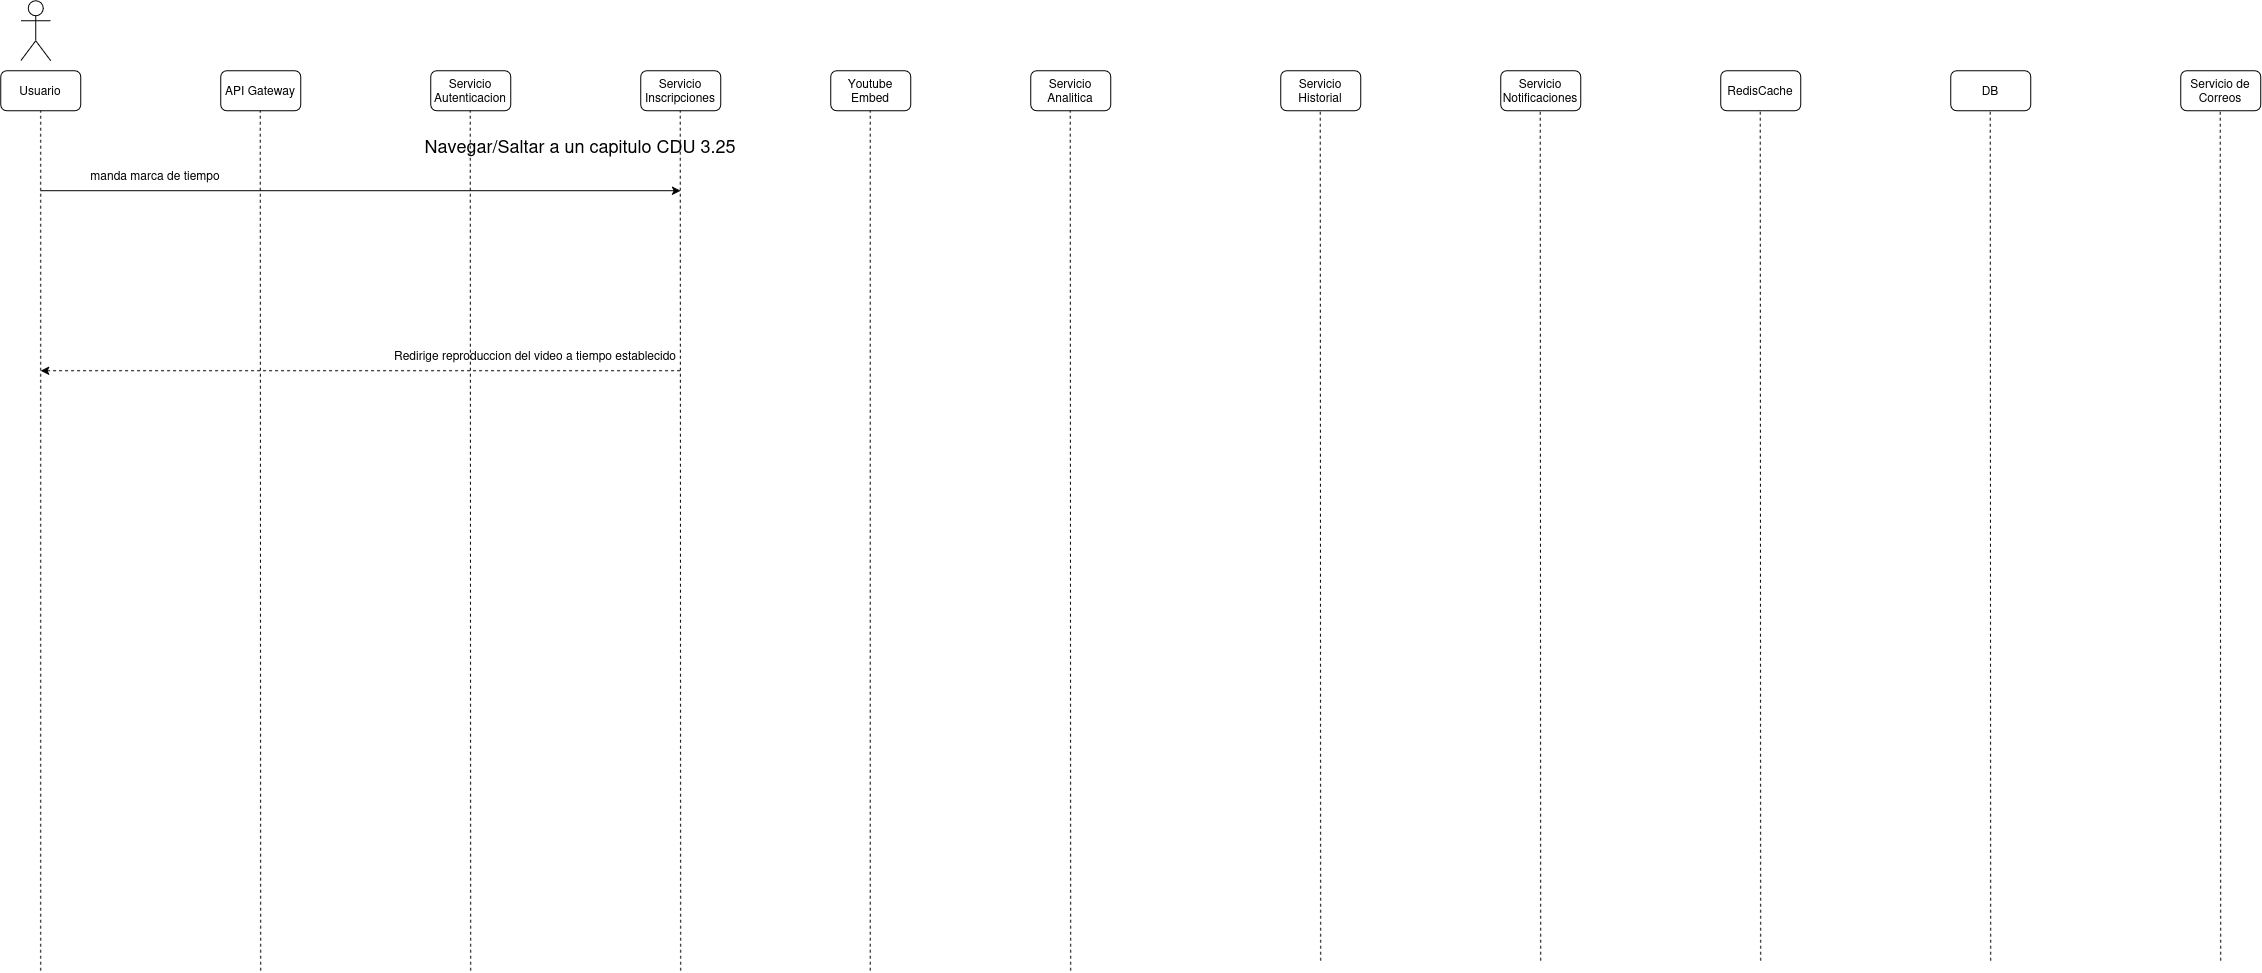

The diagram above was exported from draw.io. Its source (the exported page's mxGraphModel, read from the mxfile embedded in the PNG):
<mxGraphModel dx="2260" dy="1325" grid="1" gridSize="10" guides="1" tooltips="1" connect="1" arrows="1" fold="1" page="1" pageScale="1" pageWidth="850" pageHeight="1100" math="0" shadow="0">
  <root>
    <mxCell id="L4Kdt3qrlpRUeI-8B-_3-0" />
    <mxCell id="L4Kdt3qrlpRUeI-8B-_3-1" parent="L4Kdt3qrlpRUeI-8B-_3-0" />
    <mxCell id="L4Kdt3qrlpRUeI-8B-_3-2" parent="L4Kdt3qrlpRUeI-8B-_3-1" style="shape=umlActor;verticalLabelPosition=bottom;verticalAlign=top;html=1;outlineConnect=0;" value="" vertex="1">
      <mxGeometry height="60" width="30" x="60" y="30" as="geometry" />
    </mxCell>
    <mxCell id="L4Kdt3qrlpRUeI-8B-_3-3" parent="L4Kdt3qrlpRUeI-8B-_3-1" style="rounded=1;whiteSpace=wrap;html=1;" value="Usuario" vertex="1">
      <mxGeometry height="40" width="80" x="40" y="100" as="geometry" />
    </mxCell>
    <mxCell id="L4Kdt3qrlpRUeI-8B-_3-4" parent="L4Kdt3qrlpRUeI-8B-_3-1" style="rounded=1;whiteSpace=wrap;html=1;" value="API Gateway" vertex="1">
      <mxGeometry height="40" width="80" x="260" y="100" as="geometry" />
    </mxCell>
    <mxCell id="L4Kdt3qrlpRUeI-8B-_3-5" parent="L4Kdt3qrlpRUeI-8B-_3-1" style="rounded=1;whiteSpace=wrap;html=1;" value="Servicio Autenticacion" vertex="1">
      <mxGeometry height="40" width="80" x="470" y="100" as="geometry" />
    </mxCell>
    <mxCell id="L4Kdt3qrlpRUeI-8B-_3-6" parent="L4Kdt3qrlpRUeI-8B-_3-1" style="rounded=1;whiteSpace=wrap;html=1;" value="Servicio Inscripciones" vertex="1">
      <mxGeometry height="40" width="80" x="680" y="100" as="geometry" />
    </mxCell>
    <mxCell id="L4Kdt3qrlpRUeI-8B-_3-7" parent="L4Kdt3qrlpRUeI-8B-_3-1" style="rounded=1;whiteSpace=wrap;html=1;" value="Youtube Embed" vertex="1">
      <mxGeometry height="40" width="80" x="870" y="100" as="geometry" />
    </mxCell>
    <mxCell id="L4Kdt3qrlpRUeI-8B-_3-8" parent="L4Kdt3qrlpRUeI-8B-_3-1" style="rounded=1;whiteSpace=wrap;html=1;" value="Servicio Analitica" vertex="1">
      <mxGeometry height="40" width="80" x="1070" y="100" as="geometry" />
    </mxCell>
    <mxCell id="L4Kdt3qrlpRUeI-8B-_3-9" parent="L4Kdt3qrlpRUeI-8B-_3-1" style="rounded=1;whiteSpace=wrap;html=1;" value="RedisCache" vertex="1">
      <mxGeometry height="40" width="80" x="1760" y="100" as="geometry" />
    </mxCell>
    <mxCell id="L4Kdt3qrlpRUeI-8B-_3-10" parent="L4Kdt3qrlpRUeI-8B-_3-1" style="rounded=1;whiteSpace=wrap;html=1;" value="Servicio Notificaciones" vertex="1">
      <mxGeometry height="40" width="80" x="1540" y="100" as="geometry" />
    </mxCell>
    <mxCell id="L4Kdt3qrlpRUeI-8B-_3-11" parent="L4Kdt3qrlpRUeI-8B-_3-1" style="rounded=1;whiteSpace=wrap;html=1;" value="Servicio Historial" vertex="1">
      <mxGeometry height="40" width="80" x="1320" y="100" as="geometry" />
    </mxCell>
    <mxCell id="L4Kdt3qrlpRUeI-8B-_3-12" parent="L4Kdt3qrlpRUeI-8B-_3-1" style="rounded=1;whiteSpace=wrap;html=1;" value="DB" vertex="1">
      <mxGeometry height="40" width="80" x="1990" y="100" as="geometry" />
    </mxCell>
    <mxCell id="L4Kdt3qrlpRUeI-8B-_3-13" parent="L4Kdt3qrlpRUeI-8B-_3-1" style="rounded=1;whiteSpace=wrap;html=1;" value="Servicio de Correos" vertex="1">
      <mxGeometry height="40" width="80" x="2220" y="100" as="geometry" />
    </mxCell>
    <mxCell id="L4Kdt3qrlpRUeI-8B-_3-14" edge="1" parent="L4Kdt3qrlpRUeI-8B-_3-1" style="endArrow=classic;html=1;rounded=0;" value="">
      <mxGeometry height="50" relative="1" width="50" as="geometry">
        <mxPoint x="80" y="220" as="sourcePoint" />
        <mxPoint x="720" y="220" as="targetPoint" />
      </mxGeometry>
    </mxCell>
    <mxCell id="L4Kdt3qrlpRUeI-8B-_3-15" parent="L4Kdt3qrlpRUeI-8B-_3-1" style="text;html=1;whiteSpace=wrap;strokeColor=none;fillColor=none;align=center;verticalAlign=middle;rounded=0;" value="&lt;div&gt;&lt;span style=&quot;font-size: 18px;&quot;&gt;Navegar/Saltar a un capitulo CDU 3.25&lt;/span&gt;&lt;/div&gt;" vertex="1">
      <mxGeometry height="30" width="420" x="410" y="160" as="geometry" />
    </mxCell>
    <mxCell id="L4Kdt3qrlpRUeI-8B-_3-16" parent="L4Kdt3qrlpRUeI-8B-_3-1" style="text;html=1;whiteSpace=wrap;strokeColor=none;fillColor=none;align=center;verticalAlign=middle;rounded=0;" value="manda marca de tiempo" vertex="1">
      <mxGeometry height="30" width="190" x="100" y="190" as="geometry" />
    </mxCell>
    <mxCell id="L4Kdt3qrlpRUeI-8B-_3-17" edge="1" parent="L4Kdt3qrlpRUeI-8B-_3-1" style="endArrow=none;dashed=1;html=1;rounded=0;entryX=0.5;entryY=1;entryDx=0;entryDy=0;" target="L4Kdt3qrlpRUeI-8B-_3-3" value="">
      <mxGeometry height="50" relative="1" width="50" as="geometry">
        <mxPoint x="80" y="1000" as="sourcePoint" />
        <mxPoint x="550" y="210" as="targetPoint" />
      </mxGeometry>
    </mxCell>
    <mxCell id="L4Kdt3qrlpRUeI-8B-_3-18" edge="1" parent="L4Kdt3qrlpRUeI-8B-_3-1" style="endArrow=none;dashed=1;html=1;rounded=0;entryX=0.5;entryY=1;entryDx=0;entryDy=0;" value="">
      <mxGeometry height="50" relative="1" width="50" as="geometry">
        <mxPoint x="300" y="1000" as="sourcePoint" />
        <mxPoint x="299.5" y="140" as="targetPoint" />
      </mxGeometry>
    </mxCell>
    <mxCell id="L4Kdt3qrlpRUeI-8B-_3-19" edge="1" parent="L4Kdt3qrlpRUeI-8B-_3-1" style="endArrow=none;dashed=1;html=1;rounded=0;entryX=0.5;entryY=1;entryDx=0;entryDy=0;" value="">
      <mxGeometry height="50" relative="1" width="50" as="geometry">
        <mxPoint x="510" y="1000" as="sourcePoint" />
        <mxPoint x="509.5" y="140" as="targetPoint" />
      </mxGeometry>
    </mxCell>
    <mxCell id="L4Kdt3qrlpRUeI-8B-_3-20" edge="1" parent="L4Kdt3qrlpRUeI-8B-_3-1" style="endArrow=none;dashed=1;html=1;rounded=0;entryX=0.5;entryY=1;entryDx=0;entryDy=0;" value="">
      <mxGeometry height="50" relative="1" width="50" as="geometry">
        <mxPoint x="720" y="1000" as="sourcePoint" />
        <mxPoint x="719.5" y="140" as="targetPoint" />
      </mxGeometry>
    </mxCell>
    <mxCell id="L4Kdt3qrlpRUeI-8B-_3-21" edge="1" parent="L4Kdt3qrlpRUeI-8B-_3-1" style="endArrow=none;dashed=1;html=1;rounded=0;entryX=0.5;entryY=1;entryDx=0;entryDy=0;" value="">
      <mxGeometry height="50" relative="1" width="50" as="geometry">
        <mxPoint x="909.5" y="1000" as="sourcePoint" />
        <mxPoint x="909.5" y="140" as="targetPoint" />
      </mxGeometry>
    </mxCell>
    <mxCell id="L4Kdt3qrlpRUeI-8B-_3-22" edge="1" parent="L4Kdt3qrlpRUeI-8B-_3-1" style="endArrow=none;dashed=1;html=1;rounded=0;entryX=0.5;entryY=1;entryDx=0;entryDy=0;" value="">
      <mxGeometry height="50" relative="1" width="50" as="geometry">
        <mxPoint x="1110" y="1000" as="sourcePoint" />
        <mxPoint x="1109.5" y="140" as="targetPoint" />
      </mxGeometry>
    </mxCell>
    <mxCell id="L4Kdt3qrlpRUeI-8B-_3-23" edge="1" parent="L4Kdt3qrlpRUeI-8B-_3-1" style="endArrow=none;dashed=1;html=1;rounded=0;entryX=0.5;entryY=1;entryDx=0;entryDy=0;" value="">
      <mxGeometry height="50" relative="1" width="50" as="geometry">
        <mxPoint x="1360" y="990" as="sourcePoint" />
        <mxPoint x="1359.5" y="140" as="targetPoint" />
      </mxGeometry>
    </mxCell>
    <mxCell id="L4Kdt3qrlpRUeI-8B-_3-24" edge="1" parent="L4Kdt3qrlpRUeI-8B-_3-1" style="endArrow=none;dashed=1;html=1;rounded=0;entryX=0.5;entryY=1;entryDx=0;entryDy=0;" value="">
      <mxGeometry height="50" relative="1" width="50" as="geometry">
        <mxPoint x="1580" y="990" as="sourcePoint" />
        <mxPoint x="1579.5" y="140" as="targetPoint" />
      </mxGeometry>
    </mxCell>
    <mxCell id="L4Kdt3qrlpRUeI-8B-_3-25" edge="1" parent="L4Kdt3qrlpRUeI-8B-_3-1" style="endArrow=none;dashed=1;html=1;rounded=0;entryX=0.5;entryY=1;entryDx=0;entryDy=0;" value="">
      <mxGeometry height="50" relative="1" width="50" as="geometry">
        <mxPoint x="1800" y="990" as="sourcePoint" />
        <mxPoint x="1799.5" y="140" as="targetPoint" />
      </mxGeometry>
    </mxCell>
    <mxCell id="L4Kdt3qrlpRUeI-8B-_3-26" edge="1" parent="L4Kdt3qrlpRUeI-8B-_3-1" style="endArrow=none;dashed=1;html=1;rounded=0;entryX=0.5;entryY=1;entryDx=0;entryDy=0;" value="">
      <mxGeometry height="50" relative="1" width="50" as="geometry">
        <mxPoint x="2030" y="990" as="sourcePoint" />
        <mxPoint x="2029.5" y="140" as="targetPoint" />
      </mxGeometry>
    </mxCell>
    <mxCell id="L4Kdt3qrlpRUeI-8B-_3-27" edge="1" parent="L4Kdt3qrlpRUeI-8B-_3-1" style="endArrow=none;dashed=1;html=1;rounded=0;entryX=0.5;entryY=1;entryDx=0;entryDy=0;" value="">
      <mxGeometry height="50" relative="1" width="50" as="geometry">
        <mxPoint x="2260" y="990" as="sourcePoint" />
        <mxPoint x="2259.5" y="140" as="targetPoint" />
      </mxGeometry>
    </mxCell>
    <mxCell id="L4Kdt3qrlpRUeI-8B-_3-34" edge="1" parent="L4Kdt3qrlpRUeI-8B-_3-1" style="endArrow=none;html=1;rounded=0;startArrow=classic;startFill=1;endFill=0;dashed=1;" value="">
      <mxGeometry height="50" relative="1" width="50" as="geometry">
        <mxPoint x="80" y="400" as="sourcePoint" />
        <mxPoint x="720" y="400" as="targetPoint" />
      </mxGeometry>
    </mxCell>
    <mxCell id="L4Kdt3qrlpRUeI-8B-_3-35" parent="L4Kdt3qrlpRUeI-8B-_3-1" style="text;html=1;whiteSpace=wrap;strokeColor=none;fillColor=none;align=center;verticalAlign=middle;rounded=0;" value="Redirige reproduccion del video a tiempo establecido" vertex="1">
      <mxGeometry height="30" width="290" x="430" y="370" as="geometry" />
    </mxCell>
  </root>
</mxGraphModel>